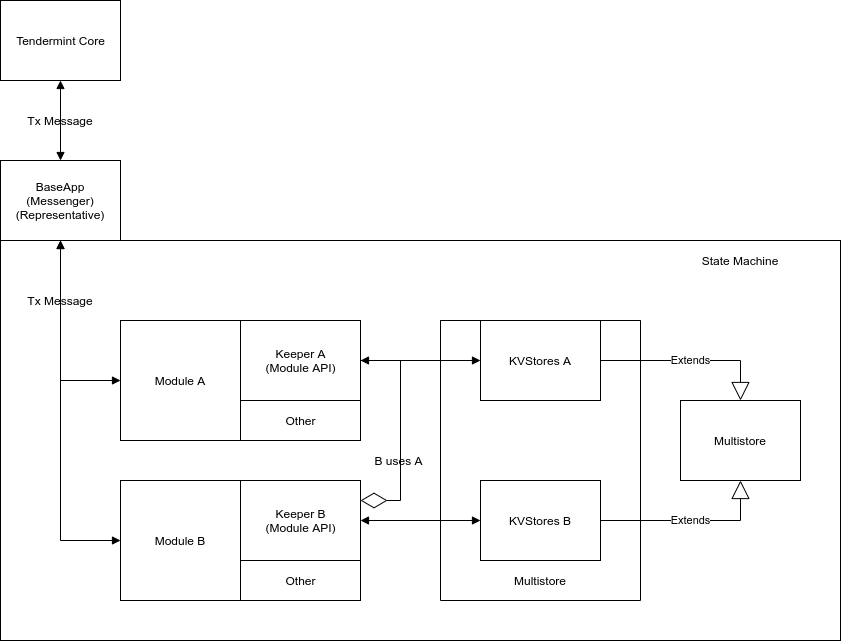

The diagram above was exported from draw.io. Its source (the exported page's mxGraphModel, read from the mxfile embedded in the PNG):
<mxGraphModel dx="1662" dy="756" grid="1" gridSize="10" guides="1" tooltips="1" connect="1" arrows="1" fold="1" page="1" pageScale="1" pageWidth="1654" pageHeight="1169" math="0" shadow="0">
  <root>
    <mxCell id="0" />
    <mxCell id="1" parent="0" />
    <mxCell id="rerhKLY47uoiedPanyGq-1" value="BaseApp&lt;br&gt;(Messenger)&lt;br&gt;(Representative)" style="rounded=0;whiteSpace=wrap;html=1;" parent="1" vertex="1">
      <mxGeometry x="400" y="240" width="120" height="80" as="geometry" />
    </mxCell>
    <mxCell id="p19kPDKQN00TVercMmPw-7" value="Tendermint Core" style="html=1;" parent="1" vertex="1">
      <mxGeometry x="400" y="80" width="120" height="80" as="geometry" />
    </mxCell>
    <mxCell id="p19kPDKQN00TVercMmPw-8" value="" style="endArrow=block;startArrow=block;endFill=1;startFill=1;html=1;rounded=0;edgeStyle=orthogonalEdgeStyle;exitX=0.5;exitY=1;exitDx=0;exitDy=0;entryX=0.5;entryY=0;entryDx=0;entryDy=0;" parent="1" source="p19kPDKQN00TVercMmPw-7" target="rerhKLY47uoiedPanyGq-1" edge="1">
      <mxGeometry width="160" relative="1" as="geometry">
        <mxPoint x="120" y="630" as="sourcePoint" />
        <mxPoint x="280" y="630" as="targetPoint" />
      </mxGeometry>
    </mxCell>
    <mxCell id="p19kPDKQN00TVercMmPw-18" value="Tx Message" style="text;html=1;strokeColor=none;fillColor=none;align=center;verticalAlign=middle;whiteSpace=wrap;rounded=0;" parent="1" vertex="1">
      <mxGeometry x="425" y="180" width="70" height="40" as="geometry" />
    </mxCell>
    <mxCell id="38qaGGD4ltsygdk0aELs-13" value="" style="rounded=0;whiteSpace=wrap;html=1;" vertex="1" parent="1">
      <mxGeometry x="400" y="320" width="840" height="400" as="geometry" />
    </mxCell>
    <mxCell id="p19kPDKQN00TVercMmPw-16" value="B uses A" style="text;html=1;strokeColor=none;fillColor=none;align=center;verticalAlign=middle;whiteSpace=wrap;rounded=0;" parent="1" vertex="1">
      <mxGeometry x="757" y="520" width="83" height="40" as="geometry" />
    </mxCell>
    <mxCell id="p19kPDKQN00TVercMmPw-9" value="" style="endArrow=block;startArrow=block;endFill=1;startFill=1;html=1;rounded=0;edgeStyle=orthogonalEdgeStyle;exitX=0.5;exitY=1;exitDx=0;exitDy=0;entryX=0;entryY=0.5;entryDx=0;entryDy=0;" parent="1" source="rerhKLY47uoiedPanyGq-1" target="rerhKLY47uoiedPanyGq-4" edge="1">
      <mxGeometry width="160" relative="1" as="geometry">
        <mxPoint x="250" y="610" as="sourcePoint" />
        <mxPoint x="410" y="610" as="targetPoint" />
      </mxGeometry>
    </mxCell>
    <mxCell id="p19kPDKQN00TVercMmPw-10" value="" style="endArrow=block;startArrow=block;endFill=1;startFill=1;html=1;rounded=0;edgeStyle=orthogonalEdgeStyle;exitX=0.5;exitY=1;exitDx=0;exitDy=0;entryX=0;entryY=0.5;entryDx=0;entryDy=0;" parent="1" source="rerhKLY47uoiedPanyGq-1" target="rerhKLY47uoiedPanyGq-6" edge="1">
      <mxGeometry width="160" relative="1" as="geometry">
        <mxPoint x="340" y="630" as="sourcePoint" />
        <mxPoint x="500" y="630" as="targetPoint" />
      </mxGeometry>
    </mxCell>
    <mxCell id="p19kPDKQN00TVercMmPw-12" value="State Machine" style="text;html=1;strokeColor=none;fillColor=none;align=center;verticalAlign=middle;whiteSpace=wrap;rounded=0;" parent="1" vertex="1">
      <mxGeometry x="1040" y="320" width="200" height="40" as="geometry" />
    </mxCell>
    <mxCell id="rerhKLY47uoiedPanyGq-2" value="Multistore" style="rounded=0;whiteSpace=wrap;html=1;" parent="1" vertex="1">
      <mxGeometry x="1080" y="480" width="120" height="80" as="geometry" />
    </mxCell>
    <mxCell id="rerhKLY47uoiedPanyGq-4" value="Module A" style="rounded=0;whiteSpace=wrap;html=1;" parent="1" vertex="1">
      <mxGeometry x="520" y="400" width="120" height="120" as="geometry" />
    </mxCell>
    <mxCell id="rerhKLY47uoiedPanyGq-6" value="Module B" style="rounded=0;whiteSpace=wrap;html=1;" parent="1" vertex="1">
      <mxGeometry x="520" y="560" width="120" height="120" as="geometry" />
    </mxCell>
    <mxCell id="rerhKLY47uoiedPanyGq-11" value="Keeper A&lt;br&gt;(Module API)" style="html=1;" parent="1" vertex="1">
      <mxGeometry x="640" y="400" width="120" height="80" as="geometry" />
    </mxCell>
    <mxCell id="p19kPDKQN00TVercMmPw-2" value="Keeper B&lt;br&gt;(Module API)" style="html=1;" parent="1" vertex="1">
      <mxGeometry x="640" y="560" width="120" height="80" as="geometry" />
    </mxCell>
    <mxCell id="p19kPDKQN00TVercMmPw-13" value="Tx Message" style="text;html=1;strokeColor=none;fillColor=none;align=center;verticalAlign=middle;whiteSpace=wrap;rounded=0;" parent="1" vertex="1">
      <mxGeometry x="425" y="360" width="70" height="40" as="geometry" />
    </mxCell>
    <mxCell id="38qaGGD4ltsygdk0aELs-2" value="" style="endArrow=block;startArrow=block;endFill=1;startFill=1;html=1;rounded=0;edgeStyle=orthogonalEdgeStyle;exitX=1;exitY=0.5;exitDx=0;exitDy=0;entryX=0;entryY=0.5;entryDx=0;entryDy=0;" edge="1" parent="1" source="rerhKLY47uoiedPanyGq-11" target="rerhKLY47uoiedPanyGq-3">
      <mxGeometry width="160" relative="1" as="geometry">
        <mxPoint x="860" y="270" as="sourcePoint" />
        <mxPoint x="1020" y="270" as="targetPoint" />
      </mxGeometry>
    </mxCell>
    <mxCell id="38qaGGD4ltsygdk0aELs-3" value="Other" style="html=1;" vertex="1" parent="1">
      <mxGeometry x="640" y="480" width="120" height="40" as="geometry" />
    </mxCell>
    <mxCell id="38qaGGD4ltsygdk0aELs-4" value="Other" style="html=1;" vertex="1" parent="1">
      <mxGeometry x="640" y="640" width="120" height="40" as="geometry" />
    </mxCell>
    <mxCell id="38qaGGD4ltsygdk0aELs-5" value="" style="endArrow=block;startArrow=block;endFill=1;startFill=1;html=1;rounded=0;edgeStyle=orthogonalEdgeStyle;exitX=1;exitY=0.5;exitDx=0;exitDy=0;entryX=0;entryY=0.5;entryDx=0;entryDy=0;" edge="1" parent="1" source="p19kPDKQN00TVercMmPw-2" target="rerhKLY47uoiedPanyGq-5">
      <mxGeometry width="160" relative="1" as="geometry">
        <mxPoint x="770" y="700" as="sourcePoint" />
        <mxPoint x="930" y="700" as="targetPoint" />
      </mxGeometry>
    </mxCell>
    <mxCell id="38qaGGD4ltsygdk0aELs-7" value="" style="swimlane;startSize=0;" vertex="1" parent="1">
      <mxGeometry x="840" y="400" width="200" height="280" as="geometry">
        <mxRectangle x="840" y="400" width="50" height="40" as="alternateBounds" />
      </mxGeometry>
    </mxCell>
    <mxCell id="rerhKLY47uoiedPanyGq-3" value="KVStores A" style="rounded=0;whiteSpace=wrap;html=1;" parent="38qaGGD4ltsygdk0aELs-7" vertex="1">
      <mxGeometry x="40" width="120" height="80" as="geometry" />
    </mxCell>
    <mxCell id="rerhKLY47uoiedPanyGq-5" value="KVStores B" style="rounded=0;whiteSpace=wrap;html=1;" parent="38qaGGD4ltsygdk0aELs-7" vertex="1">
      <mxGeometry x="40" y="160" width="120" height="80" as="geometry" />
    </mxCell>
    <mxCell id="38qaGGD4ltsygdk0aELs-11" value="Multistore" style="text;html=1;strokeColor=none;fillColor=none;align=center;verticalAlign=middle;whiteSpace=wrap;rounded=0;" vertex="1" parent="38qaGGD4ltsygdk0aELs-7">
      <mxGeometry y="240" width="200" height="40" as="geometry" />
    </mxCell>
    <mxCell id="38qaGGD4ltsygdk0aELs-9" value="Extends" style="endArrow=block;endSize=16;endFill=0;html=1;rounded=0;edgeStyle=orthogonalEdgeStyle;exitX=1;exitY=0.5;exitDx=0;exitDy=0;entryX=0.5;entryY=0;entryDx=0;entryDy=0;" edge="1" parent="1" source="rerhKLY47uoiedPanyGq-3" target="rerhKLY47uoiedPanyGq-2">
      <mxGeometry width="160" relative="1" as="geometry">
        <mxPoint x="1140" y="670" as="sourcePoint" />
        <mxPoint x="1300" y="670" as="targetPoint" />
      </mxGeometry>
    </mxCell>
    <mxCell id="38qaGGD4ltsygdk0aELs-10" value="Extends" style="endArrow=block;endSize=16;endFill=0;html=1;rounded=0;edgeStyle=orthogonalEdgeStyle;exitX=1;exitY=0.5;exitDx=0;exitDy=0;entryX=0.5;entryY=1;entryDx=0;entryDy=0;" edge="1" parent="1" source="rerhKLY47uoiedPanyGq-5" target="rerhKLY47uoiedPanyGq-2">
      <mxGeometry width="160" relative="1" as="geometry">
        <mxPoint x="1190" y="660" as="sourcePoint" />
        <mxPoint x="1350" y="660" as="targetPoint" />
      </mxGeometry>
    </mxCell>
    <mxCell id="38qaGGD4ltsygdk0aELs-14" value="" style="endArrow=diamondThin;endFill=0;endSize=24;html=1;rounded=0;edgeStyle=orthogonalEdgeStyle;exitX=1;exitY=0.5;exitDx=0;exitDy=0;entryX=1;entryY=0.25;entryDx=0;entryDy=0;" edge="1" parent="1" source="rerhKLY47uoiedPanyGq-11" target="p19kPDKQN00TVercMmPw-2">
      <mxGeometry width="160" relative="1" as="geometry">
        <mxPoint x="750" y="790" as="sourcePoint" />
        <mxPoint x="910" y="790" as="targetPoint" />
        <Array as="points">
          <mxPoint x="800" y="440" />
          <mxPoint x="800" y="580" />
        </Array>
      </mxGeometry>
    </mxCell>
  </root>
</mxGraphModel>